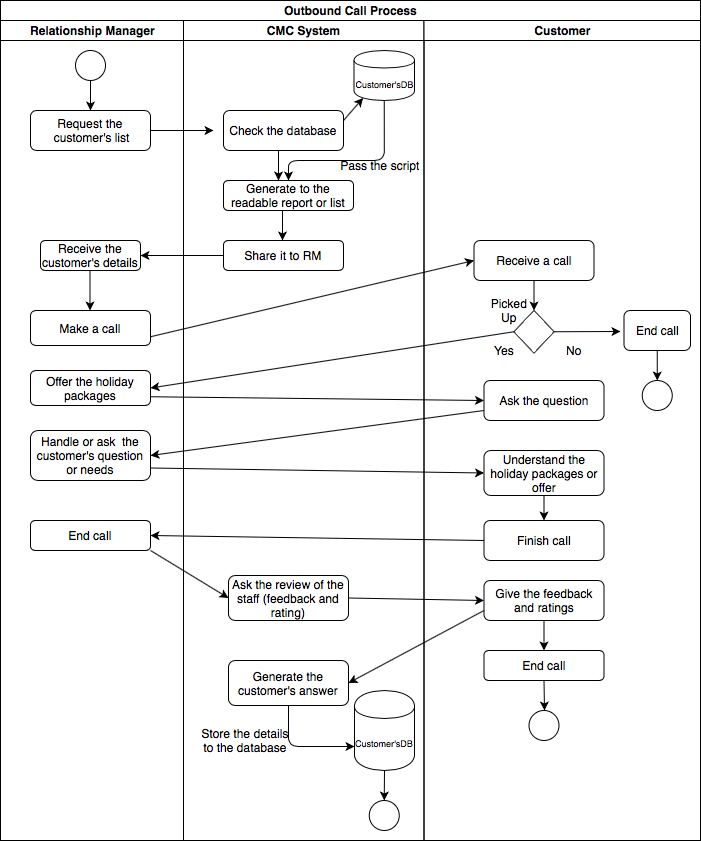

The diagram above was exported from draw.io. Its source (the exported page's mxGraphModel, read from the mxfile embedded in the PNG):
<mxGraphModel dx="946" dy="725" grid="1" gridSize="10" guides="1" tooltips="1" connect="1" arrows="1" fold="1" page="1" pageScale="1" pageWidth="827" pageHeight="1169" math="0" shadow="0">
  <root>
    <mxCell id="0" />
    <mxCell id="1" parent="0" />
    <mxCell id="wu1Lx8TAUynvLuiZN_r6-25" value="Outbound Call Process" style="swimlane;html=1;childLayout=stackLayout;resizeParent=1;resizeParentMax=0;startSize=20;" parent="1" vertex="1">
      <mxGeometry x="40" y="60" width="700" height="840" as="geometry" />
    </mxCell>
    <mxCell id="wu1Lx8TAUynvLuiZN_r6-26" value="Relationship Manager" style="swimlane;html=1;startSize=20;" parent="wu1Lx8TAUynvLuiZN_r6-25" vertex="1">
      <mxGeometry y="20" width="183" height="820" as="geometry" />
    </mxCell>
    <mxCell id="E4J7MOGwrH_N1CMKU6NN-1" value="" style="endArrow=classic;html=1;exitX=0.5;exitY=1;exitDx=0;exitDy=0;entryX=0.5;entryY=0;entryDx=0;entryDy=0;" parent="wu1Lx8TAUynvLuiZN_r6-26" edge="1">
      <mxGeometry width="50" height="50" relative="1" as="geometry">
        <mxPoint x="89.5" y="250" as="sourcePoint" />
        <mxPoint x="89.5" y="290" as="targetPoint" />
        <Array as="points">
          <mxPoint x="89.5" y="260" />
        </Array>
      </mxGeometry>
    </mxCell>
    <mxCell id="wu1Lx8TAUynvLuiZN_r6-30" value="" style="ellipse;whiteSpace=wrap;html=1;aspect=fixed;startSize=20;" parent="wu1Lx8TAUynvLuiZN_r6-26" vertex="1">
      <mxGeometry x="75" y="30" width="30" height="30" as="geometry" />
    </mxCell>
    <mxCell id="E4J7MOGwrH_N1CMKU6NN-3" value="Offer the holiday packages" style="rounded=1;whiteSpace=wrap;html=1;" parent="wu1Lx8TAUynvLuiZN_r6-26" vertex="1">
      <mxGeometry x="30" y="350" width="120" height="35" as="geometry" />
    </mxCell>
    <mxCell id="wu1Lx8TAUynvLuiZN_r6-50" value="Receive the customer's details" style="rounded=1;whiteSpace=wrap;html=1;startSize=20;" parent="wu1Lx8TAUynvLuiZN_r6-26" vertex="1">
      <mxGeometry x="40" y="220" width="100" height="30" as="geometry" />
    </mxCell>
    <mxCell id="wu1Lx8TAUynvLuiZN_r6-83" value="Make a call" style="rounded=1;whiteSpace=wrap;html=1;" parent="wu1Lx8TAUynvLuiZN_r6-26" vertex="1">
      <mxGeometry x="30" y="290" width="120" height="35" as="geometry" />
    </mxCell>
    <mxCell id="wu1Lx8TAUynvLuiZN_r6-80" value="Handle or ask &amp;nbsp;the customer's question or needs" style="rounded=1;whiteSpace=wrap;html=1;" parent="wu1Lx8TAUynvLuiZN_r6-26" vertex="1">
      <mxGeometry x="30" y="410" width="120" height="50" as="geometry" />
    </mxCell>
    <mxCell id="LSVQTX57weVuP1PqOWiA-4" value="Request the &amp;nbsp;customer's list" style="rounded=1;whiteSpace=wrap;html=1;" vertex="1" parent="wu1Lx8TAUynvLuiZN_r6-26">
      <mxGeometry x="30" y="90" width="120" height="40" as="geometry" />
    </mxCell>
    <mxCell id="LSVQTX57weVuP1PqOWiA-1" value="" style="endArrow=classic;html=1;entryX=0.5;entryY=0;entryDx=0;entryDy=0;" edge="1" parent="wu1Lx8TAUynvLuiZN_r6-26" target="LSVQTX57weVuP1PqOWiA-4">
      <mxGeometry width="50" height="50" relative="1" as="geometry">
        <mxPoint x="90" y="60" as="sourcePoint" />
        <mxPoint x="125" y="90" as="targetPoint" />
      </mxGeometry>
    </mxCell>
    <mxCell id="wu1Lx8TAUynvLuiZN_r6-85" value="End call" style="rounded=1;whiteSpace=wrap;html=1;startSize=20;" parent="wu1Lx8TAUynvLuiZN_r6-26" vertex="1">
      <mxGeometry x="30" y="500" width="120" height="30" as="geometry" />
    </mxCell>
    <mxCell id="wu1Lx8TAUynvLuiZN_r6-27" value="CMC System" style="swimlane;html=1;startSize=20;" parent="wu1Lx8TAUynvLuiZN_r6-25" vertex="1">
      <mxGeometry x="183" y="20" width="240.5" height="820" as="geometry" />
    </mxCell>
    <mxCell id="E4J7MOGwrH_N1CMKU6NN-19" value="" style="endArrow=classic;html=1;exitX=0.5;exitY=1;exitDx=0;exitDy=0;edgeStyle=orthogonalEdgeStyle;entryX=0;entryY=0.7;entryDx=0;entryDy=0;" parent="wu1Lx8TAUynvLuiZN_r6-27" source="E4J7MOGwrH_N1CMKU6NN-17" target="wu1Lx8TAUynvLuiZN_r6-87" edge="1">
      <mxGeometry width="50" height="50" relative="1" as="geometry">
        <mxPoint x="50" y="725" as="sourcePoint" />
        <mxPoint x="107" y="720" as="targetPoint" />
        <Array as="points">
          <mxPoint x="105" y="726" />
        </Array>
      </mxGeometry>
    </mxCell>
    <mxCell id="wu1Lx8TAUynvLuiZN_r6-90" value="Store the details to the database" style="text;html=1;strokeColor=none;fillColor=none;align=center;verticalAlign=middle;whiteSpace=wrap;rounded=0;startSize=20;" parent="wu1Lx8TAUynvLuiZN_r6-27" vertex="1">
      <mxGeometry x="17" y="710" width="90" height="20" as="geometry" />
    </mxCell>
    <mxCell id="wu1Lx8TAUynvLuiZN_r6-66" value="Share it to RM" style="rounded=1;whiteSpace=wrap;html=1;startSize=20;" parent="wu1Lx8TAUynvLuiZN_r6-27" vertex="1">
      <mxGeometry x="40" y="220" width="120" height="30" as="geometry" />
    </mxCell>
    <mxCell id="wu1Lx8TAUynvLuiZN_r6-93" value="Check the database" style="rounded=1;whiteSpace=wrap;html=1;startSize=20;" parent="wu1Lx8TAUynvLuiZN_r6-27" vertex="1">
      <mxGeometry x="40" y="90" width="120" height="40" as="geometry" />
    </mxCell>
    <mxCell id="wu1Lx8TAUynvLuiZN_r6-63" value="Generate to the readable report or list" style="rounded=1;whiteSpace=wrap;html=1;" parent="wu1Lx8TAUynvLuiZN_r6-27" vertex="1">
      <mxGeometry x="40" y="160" width="130" height="30" as="geometry" />
    </mxCell>
    <mxCell id="wu1Lx8TAUynvLuiZN_r6-64" value="" style="endArrow=classic;html=1;exitX=0.454;exitY=1;exitDx=0;exitDy=0;exitPerimeter=0;" parent="wu1Lx8TAUynvLuiZN_r6-27" source="wu1Lx8TAUynvLuiZN_r6-63" edge="1">
      <mxGeometry width="50" height="50" relative="1" as="geometry">
        <mxPoint x="150" y="320" as="sourcePoint" />
        <mxPoint x="99" y="220" as="targetPoint" />
      </mxGeometry>
    </mxCell>
    <mxCell id="wu1Lx8TAUynvLuiZN_r6-94" value="" style="endArrow=classic;html=1;" parent="wu1Lx8TAUynvLuiZN_r6-27" edge="1">
      <mxGeometry width="50" height="50" relative="1" as="geometry">
        <mxPoint x="95" y="130" as="sourcePoint" />
        <mxPoint x="95" y="160" as="targetPoint" />
      </mxGeometry>
    </mxCell>
    <mxCell id="E4J7MOGwrH_N1CMKU6NN-11" value="Ask the review of the staff (feedback and rating)" style="rounded=1;whiteSpace=wrap;html=1;startSize=20;" parent="wu1Lx8TAUynvLuiZN_r6-27" vertex="1">
      <mxGeometry x="45" y="555" width="120" height="45" as="geometry" />
    </mxCell>
    <mxCell id="E4J7MOGwrH_N1CMKU6NN-17" value="Generate the customer's answer" style="rounded=1;whiteSpace=wrap;html=1;startSize=20;" parent="wu1Lx8TAUynvLuiZN_r6-27" vertex="1">
      <mxGeometry x="45" y="640" width="120" height="45" as="geometry" />
    </mxCell>
    <mxCell id="LSVQTX57weVuP1PqOWiA-7" value="" style="endArrow=classic;html=1;exitX=1;exitY=0.25;exitDx=0;exitDy=0;entryX=0.15;entryY=0.95;entryDx=0;entryDy=0;entryPerimeter=0;" edge="1" parent="wu1Lx8TAUynvLuiZN_r6-27" source="wu1Lx8TAUynvLuiZN_r6-93" target="wu1Lx8TAUynvLuiZN_r6-91">
      <mxGeometry width="50" height="50" relative="1" as="geometry">
        <mxPoint x="170.75" y="110" as="sourcePoint" />
        <mxPoint x="220.75" y="60" as="targetPoint" />
      </mxGeometry>
    </mxCell>
    <mxCell id="LSVQTX57weVuP1PqOWiA-30" value="" style="ellipse;whiteSpace=wrap;html=1;aspect=fixed;startSize=20;" vertex="1" parent="wu1Lx8TAUynvLuiZN_r6-27">
      <mxGeometry x="185.75" y="780" width="30" height="30" as="geometry" />
    </mxCell>
    <mxCell id="wu1Lx8TAUynvLuiZN_r6-91" value="&lt;font style=&quot;font-size: 9px&quot;&gt;Customer'sDB&lt;/font&gt;" style="shape=cylinder;whiteSpace=wrap;html=1;boundedLbl=1;backgroundOutline=1;startSize=20;" parent="wu1Lx8TAUynvLuiZN_r6-27" vertex="1">
      <mxGeometry x="170.5" y="30" width="60.5" height="50" as="geometry" />
    </mxCell>
    <mxCell id="LSVQTX57weVuP1PqOWiA-9" value="" style="endArrow=classic;html=1;exitX=0.5;exitY=1;exitDx=0;exitDy=0;edgeStyle=orthogonalEdgeStyle;" edge="1" parent="wu1Lx8TAUynvLuiZN_r6-27" source="wu1Lx8TAUynvLuiZN_r6-91" target="wu1Lx8TAUynvLuiZN_r6-63">
      <mxGeometry width="50" height="50" relative="1" as="geometry">
        <mxPoint x="117" y="370" as="sourcePoint" />
        <mxPoint x="167" y="320" as="targetPoint" />
        <Array as="points">
          <mxPoint x="201" y="140" />
          <mxPoint x="105" y="140" />
        </Array>
      </mxGeometry>
    </mxCell>
    <mxCell id="LSVQTX57weVuP1PqOWiA-10" value="Pass the script" style="text;html=1;strokeColor=none;fillColor=none;align=center;verticalAlign=middle;whiteSpace=wrap;rounded=0;" vertex="1" parent="wu1Lx8TAUynvLuiZN_r6-27">
      <mxGeometry x="151" y="140" width="91.5" height="10" as="geometry" />
    </mxCell>
    <mxCell id="wu1Lx8TAUynvLuiZN_r6-87" value="&lt;font style=&quot;font-size: 9px&quot;&gt;Customer'sDB&lt;/font&gt;" style="shape=cylinder;whiteSpace=wrap;html=1;boundedLbl=1;backgroundOutline=1;" parent="wu1Lx8TAUynvLuiZN_r6-27" vertex="1">
      <mxGeometry x="171" y="670" width="60" height="80" as="geometry" />
    </mxCell>
    <mxCell id="wu1Lx8TAUynvLuiZN_r6-86" value="" style="endArrow=classic;html=1;exitX=1;exitY=0.75;exitDx=0;exitDy=0;entryX=0;entryY=0.5;entryDx=0;entryDy=0;" parent="wu1Lx8TAUynvLuiZN_r6-25" source="wu1Lx8TAUynvLuiZN_r6-80" edge="1" target="E4J7MOGwrH_N1CMKU6NN-5">
      <mxGeometry width="50" height="50" relative="1" as="geometry">
        <mxPoint x="155" y="490" as="sourcePoint" />
        <mxPoint x="480" y="500" as="targetPoint" />
      </mxGeometry>
    </mxCell>
    <mxCell id="wu1Lx8TAUynvLuiZN_r6-69" value="" style="endArrow=classic;html=1;exitX=0;exitY=0.5;exitDx=0;exitDy=0;entryX=1;entryY=0.5;entryDx=0;entryDy=0;" parent="wu1Lx8TAUynvLuiZN_r6-25" source="wu1Lx8TAUynvLuiZN_r6-66" target="wu1Lx8TAUynvLuiZN_r6-50" edge="1">
      <mxGeometry width="50" height="50" relative="1" as="geometry">
        <mxPoint x="-100" y="250" as="sourcePoint" />
        <mxPoint x="160" y="255" as="targetPoint" />
      </mxGeometry>
    </mxCell>
    <mxCell id="wu1Lx8TAUynvLuiZN_r6-79" value="" style="endArrow=classic;html=1;exitX=1;exitY=0.75;exitDx=0;exitDy=0;entryX=0;entryY=0.5;entryDx=0;entryDy=0;" parent="wu1Lx8TAUynvLuiZN_r6-25" source="E4J7MOGwrH_N1CMKU6NN-3" target="wu1Lx8TAUynvLuiZN_r6-78" edge="1">
      <mxGeometry width="50" height="50" relative="1" as="geometry">
        <mxPoint x="430" y="420" as="sourcePoint" />
        <mxPoint x="340" y="420" as="targetPoint" />
      </mxGeometry>
    </mxCell>
    <mxCell id="E4J7MOGwrH_N1CMKU6NN-4" value="" style="endArrow=classic;html=1;exitX=0;exitY=0.75;exitDx=0;exitDy=0;entryX=1;entryY=0.5;entryDx=0;entryDy=0;" parent="wu1Lx8TAUynvLuiZN_r6-25" source="wu1Lx8TAUynvLuiZN_r6-78" target="wu1Lx8TAUynvLuiZN_r6-80" edge="1">
      <mxGeometry width="50" height="50" relative="1" as="geometry">
        <mxPoint x="300" y="460" as="sourcePoint" />
        <mxPoint x="350" y="410" as="targetPoint" />
      </mxGeometry>
    </mxCell>
    <mxCell id="E4J7MOGwrH_N1CMKU6NN-8" value="" style="endArrow=classic;html=1;exitX=0;exitY=0.5;exitDx=0;exitDy=0;entryX=1;entryY=0.5;entryDx=0;entryDy=0;" parent="wu1Lx8TAUynvLuiZN_r6-25" source="E4J7MOGwrH_N1CMKU6NN-7" target="wu1Lx8TAUynvLuiZN_r6-85" edge="1">
      <mxGeometry width="50" height="50" relative="1" as="geometry">
        <mxPoint x="300" y="615" as="sourcePoint" />
        <mxPoint x="350" y="565" as="targetPoint" />
      </mxGeometry>
    </mxCell>
    <mxCell id="E4J7MOGwrH_N1CMKU6NN-12" value="" style="endArrow=classic;html=1;exitX=1;exitY=0.5;exitDx=0;exitDy=0;entryX=0;entryY=0.5;entryDx=0;entryDy=0;" parent="wu1Lx8TAUynvLuiZN_r6-25" source="E4J7MOGwrH_N1CMKU6NN-11" target="E4J7MOGwrH_N1CMKU6NN-13" edge="1">
      <mxGeometry width="50" height="50" relative="1" as="geometry">
        <mxPoint x="350" y="580" as="sourcePoint" />
        <mxPoint x="430" y="590" as="targetPoint" />
      </mxGeometry>
    </mxCell>
    <mxCell id="E4J7MOGwrH_N1CMKU6NN-14" value="" style="endArrow=classic;html=1;entryX=0;entryY=0.5;entryDx=0;entryDy=0;" parent="wu1Lx8TAUynvLuiZN_r6-25" edge="1" target="E4J7MOGwrH_N1CMKU6NN-11">
      <mxGeometry width="50" height="50" relative="1" as="geometry">
        <mxPoint x="150" y="550" as="sourcePoint" />
        <mxPoint x="220" y="621" as="targetPoint" />
      </mxGeometry>
    </mxCell>
    <mxCell id="LSVQTX57weVuP1PqOWiA-6" value="" style="endArrow=classic;html=1;exitX=1;exitY=0.5;exitDx=0;exitDy=0;" edge="1" parent="wu1Lx8TAUynvLuiZN_r6-25" source="LSVQTX57weVuP1PqOWiA-4">
      <mxGeometry width="50" height="50" relative="1" as="geometry">
        <mxPoint x="300" y="390" as="sourcePoint" />
        <mxPoint x="213" y="130" as="targetPoint" />
      </mxGeometry>
    </mxCell>
    <mxCell id="LSVQTX57weVuP1PqOWiA-14" value="" style="endArrow=classic;html=1;exitX=1;exitY=0.75;exitDx=0;exitDy=0;entryX=0;entryY=0.5;entryDx=0;entryDy=0;" edge="1" parent="wu1Lx8TAUynvLuiZN_r6-25" source="wu1Lx8TAUynvLuiZN_r6-83" target="LSVQTX57weVuP1PqOWiA-12">
      <mxGeometry width="50" height="50" relative="1" as="geometry">
        <mxPoint x="300" y="390" as="sourcePoint" />
        <mxPoint x="350" y="340" as="targetPoint" />
      </mxGeometry>
    </mxCell>
    <mxCell id="LSVQTX57weVuP1PqOWiA-18" value="" style="endArrow=classic;html=1;exitX=0;exitY=0.5;exitDx=0;exitDy=0;entryX=1;entryY=0.5;entryDx=0;entryDy=0;" edge="1" parent="wu1Lx8TAUynvLuiZN_r6-25" source="LSVQTX57weVuP1PqOWiA-13" target="E4J7MOGwrH_N1CMKU6NN-3">
      <mxGeometry width="50" height="50" relative="1" as="geometry">
        <mxPoint x="300" y="390" as="sourcePoint" />
        <mxPoint x="350" y="340" as="targetPoint" />
      </mxGeometry>
    </mxCell>
    <mxCell id="wu1Lx8TAUynvLuiZN_r6-28" value="Customer" style="swimlane;html=1;startSize=20;" parent="wu1Lx8TAUynvLuiZN_r6-25" vertex="1">
      <mxGeometry x="423.5" y="20" width="276.5" height="820" as="geometry" />
    </mxCell>
    <mxCell id="E4J7MOGwrH_N1CMKU6NN-6" value="" style="endArrow=classic;html=1;exitX=0.5;exitY=1;exitDx=0;exitDy=0;entryX=0.5;entryY=0;entryDx=0;entryDy=0;" parent="wu1Lx8TAUynvLuiZN_r6-28" source="E4J7MOGwrH_N1CMKU6NN-5" edge="1" target="E4J7MOGwrH_N1CMKU6NN-7">
      <mxGeometry width="50" height="50" relative="1" as="geometry">
        <mxPoint x="40" y="550" as="sourcePoint" />
        <mxPoint x="120" y="540" as="targetPoint" />
      </mxGeometry>
    </mxCell>
    <mxCell id="LSVQTX57weVuP1PqOWiA-19" value="Yes" style="text;html=1;strokeColor=none;fillColor=none;align=center;verticalAlign=middle;whiteSpace=wrap;rounded=0;" vertex="1" parent="wu1Lx8TAUynvLuiZN_r6-28">
      <mxGeometry x="60" y="320" width="40" height="20" as="geometry" />
    </mxCell>
    <mxCell id="E4J7MOGwrH_N1CMKU6NN-33" value="Picked Up" style="text;html=1;strokeColor=none;fillColor=none;align=center;verticalAlign=middle;whiteSpace=wrap;rounded=0;" parent="wu1Lx8TAUynvLuiZN_r6-28" vertex="1">
      <mxGeometry x="60" y="280" width="50" height="20" as="geometry" />
    </mxCell>
    <mxCell id="LSVQTX57weVuP1PqOWiA-12" value="Receive a call" style="rounded=1;whiteSpace=wrap;html=1;startSize=20;container=1;" vertex="1" parent="wu1Lx8TAUynvLuiZN_r6-28">
      <mxGeometry x="50" y="220" width="120" height="40" as="geometry" />
    </mxCell>
    <mxCell id="LSVQTX57weVuP1PqOWiA-13" value="" style="rhombus;whiteSpace=wrap;html=1;" vertex="1" parent="wu1Lx8TAUynvLuiZN_r6-28">
      <mxGeometry x="90" y="290" width="40" height="42.5" as="geometry" />
    </mxCell>
    <mxCell id="LSVQTX57weVuP1PqOWiA-38" value="" style="ellipse;whiteSpace=wrap;html=1;aspect=fixed;startSize=20;" vertex="1" parent="wu1Lx8TAUynvLuiZN_r6-28">
      <mxGeometry x="105" y="690" width="30" height="30" as="geometry" />
    </mxCell>
    <mxCell id="E4J7MOGwrH_N1CMKU6NN-5" value="Understand the holiday packages or offer" style="rounded=1;whiteSpace=wrap;html=1;startSize=20;" parent="wu1Lx8TAUynvLuiZN_r6-28" vertex="1">
      <mxGeometry x="60" y="430" width="120" height="45" as="geometry" />
    </mxCell>
    <mxCell id="LSVQTX57weVuP1PqOWiA-16" value="" style="endArrow=classic;html=1;exitX=0.5;exitY=1;exitDx=0;exitDy=0;" edge="1" parent="wu1Lx8TAUynvLuiZN_r6-28" source="LSVQTX57weVuP1PqOWiA-12" target="LSVQTX57weVuP1PqOWiA-13">
      <mxGeometry width="50" height="50" relative="1" as="geometry">
        <mxPoint x="-123.5" y="370" as="sourcePoint" />
        <mxPoint x="-73.5" y="320" as="targetPoint" />
      </mxGeometry>
    </mxCell>
    <mxCell id="LSVQTX57weVuP1PqOWiA-20" value="" style="endArrow=classic;html=1;exitX=1;exitY=0.5;exitDx=0;exitDy=0;" edge="1" parent="wu1Lx8TAUynvLuiZN_r6-28" source="LSVQTX57weVuP1PqOWiA-13">
      <mxGeometry width="50" height="50" relative="1" as="geometry">
        <mxPoint x="146.5" y="340" as="sourcePoint" />
        <mxPoint x="196.5" y="311" as="targetPoint" />
      </mxGeometry>
    </mxCell>
    <mxCell id="wu1Lx8TAUynvLuiZN_r6-78" value="Ask the question" style="rounded=1;whiteSpace=wrap;html=1;startSize=20;" parent="wu1Lx8TAUynvLuiZN_r6-28" vertex="1">
      <mxGeometry x="60" y="360" width="120" height="40" as="geometry" />
    </mxCell>
    <mxCell id="E4J7MOGwrH_N1CMKU6NN-13" value="Give the feedback and ratings" style="rounded=1;whiteSpace=wrap;html=1;startSize=20;" parent="wu1Lx8TAUynvLuiZN_r6-28" vertex="1">
      <mxGeometry x="60" y="560" width="120" height="40" as="geometry" />
    </mxCell>
    <mxCell id="LSVQTX57weVuP1PqOWiA-21" value="No" style="text;html=1;strokeColor=none;fillColor=none;align=center;verticalAlign=middle;whiteSpace=wrap;rounded=0;" vertex="1" parent="wu1Lx8TAUynvLuiZN_r6-28">
      <mxGeometry x="130" y="320" width="40" height="20" as="geometry" />
    </mxCell>
    <mxCell id="E4J7MOGwrH_N1CMKU6NN-7" value="Finish call" style="rounded=1;whiteSpace=wrap;html=1;startSize=20;" parent="wu1Lx8TAUynvLuiZN_r6-28" vertex="1">
      <mxGeometry x="60" y="500" width="120" height="40" as="geometry" />
    </mxCell>
    <mxCell id="LSVQTX57weVuP1PqOWiA-34" value="End call" style="rounded=1;whiteSpace=wrap;html=1;startSize=20;" vertex="1" parent="wu1Lx8TAUynvLuiZN_r6-28">
      <mxGeometry x="60" y="630" width="120" height="30" as="geometry" />
    </mxCell>
    <mxCell id="LSVQTX57weVuP1PqOWiA-23" value="" style="ellipse;whiteSpace=wrap;html=1;aspect=fixed;startSize=20;" vertex="1" parent="wu1Lx8TAUynvLuiZN_r6-28">
      <mxGeometry x="218.25" y="360" width="30" height="30" as="geometry" />
    </mxCell>
    <mxCell id="LSVQTX57weVuP1PqOWiA-22" value="End call" style="rounded=1;whiteSpace=wrap;html=1;startSize=20;container=1;" vertex="1" parent="wu1Lx8TAUynvLuiZN_r6-28">
      <mxGeometry x="200" y="290" width="66.5" height="40" as="geometry" />
    </mxCell>
    <mxCell id="LSVQTX57weVuP1PqOWiA-25" value="" style="endArrow=classic;html=1;entryX=0.5;entryY=0;entryDx=0;entryDy=0;exitX=0.5;exitY=1;exitDx=0;exitDy=0;" edge="1" parent="wu1Lx8TAUynvLuiZN_r6-28" source="LSVQTX57weVuP1PqOWiA-22" target="LSVQTX57weVuP1PqOWiA-23">
      <mxGeometry width="50" height="50" relative="1" as="geometry">
        <mxPoint x="-323.5" y="70" as="sourcePoint" />
        <mxPoint x="56.5" y="350" as="targetPoint" />
      </mxGeometry>
    </mxCell>
    <mxCell id="LSVQTX57weVuP1PqOWiA-36" value="" style="endArrow=classic;html=1;exitX=0.5;exitY=1;exitDx=0;exitDy=0;entryX=0.5;entryY=0;entryDx=0;entryDy=0;" edge="1" parent="wu1Lx8TAUynvLuiZN_r6-28" source="E4J7MOGwrH_N1CMKU6NN-13" target="LSVQTX57weVuP1PqOWiA-34">
      <mxGeometry width="50" height="50" relative="1" as="geometry">
        <mxPoint x="120" y="270" as="sourcePoint" />
        <mxPoint x="120" y="300" as="targetPoint" />
      </mxGeometry>
    </mxCell>
    <mxCell id="E4J7MOGwrH_N1CMKU6NN-34" value="" style="endArrow=classic;html=1;exitX=0;exitY=0.75;exitDx=0;exitDy=0;entryX=1;entryY=0.5;entryDx=0;entryDy=0;" parent="wu1Lx8TAUynvLuiZN_r6-25" source="E4J7MOGwrH_N1CMKU6NN-13" target="E4J7MOGwrH_N1CMKU6NN-17" edge="1">
      <mxGeometry width="50" height="50" relative="1" as="geometry">
        <mxPoint x="280" y="655" as="sourcePoint" />
        <mxPoint x="350" y="650" as="targetPoint" />
      </mxGeometry>
    </mxCell>
    <mxCell id="LSVQTX57weVuP1PqOWiA-33" value="" style="endArrow=classic;html=1;entryX=0.5;entryY=0;entryDx=0;entryDy=0;exitX=0.5;exitY=1;exitDx=0;exitDy=0;" edge="1" parent="1" target="LSVQTX57weVuP1PqOWiA-30">
      <mxGeometry width="50" height="50" relative="1" as="geometry">
        <mxPoint x="424" y="830" as="sourcePoint" />
        <mxPoint x="424.6066017177982" y="864.3933982822018" as="targetPoint" />
      </mxGeometry>
    </mxCell>
    <mxCell id="LSVQTX57weVuP1PqOWiA-37" value="" style="endArrow=classic;html=1;exitX=0.5;exitY=1;exitDx=0;exitDy=0;" edge="1" parent="1" source="LSVQTX57weVuP1PqOWiA-34">
      <mxGeometry width="50" height="50" relative="1" as="geometry">
        <mxPoint x="434" y="840" as="sourcePoint" />
        <mxPoint x="584" y="770" as="targetPoint" />
      </mxGeometry>
    </mxCell>
  </root>
</mxGraphModel>